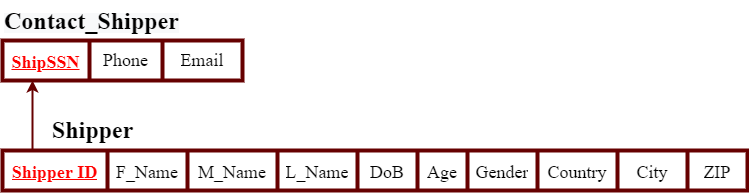

The diagram above was exported from draw.io. Its source (the exported page's mxGraphModel, read from the mxfile embedded in the PNG):
<mxGraphModel dx="868" dy="563" grid="1" gridSize="10" guides="1" tooltips="1" connect="1" arrows="1" fold="1" page="1" pageScale="1" pageWidth="850" pageHeight="1100" math="0" shadow="0">
  <root>
    <mxCell id="0" />
    <mxCell id="1" parent="0" />
    <mxCell id="co1VJWMpSUHzc2VNVyfv-1" value="" style="shape=table;startSize=0;container=1;collapsible=0;childLayout=tableLayout;fontSize=24;fontColor=#000000;strokeWidth=4;strokeColor=#660000;" vertex="1" parent="1">
      <mxGeometry x="10" y="150" width="745" height="40" as="geometry" />
    </mxCell>
    <mxCell id="co1VJWMpSUHzc2VNVyfv-2" value="" style="shape=tableRow;horizontal=0;startSize=0;swimlaneHead=0;swimlaneBody=0;top=0;left=0;bottom=0;right=0;collapsible=0;dropTarget=0;fillColor=none;points=[[0,0.5],[1,0.5]];portConstraint=eastwest;fontSize=24;fontColor=#000000;strokeWidth=4;strokeColor=#660000;" vertex="1" parent="co1VJWMpSUHzc2VNVyfv-1">
      <mxGeometry width="745" height="40" as="geometry" />
    </mxCell>
    <mxCell id="co1VJWMpSUHzc2VNVyfv-3" value="&lt;b style=&quot;font-family: &amp;quot;Times New Roman&amp;quot;;&quot;&gt;&lt;u&gt;&lt;font style=&quot;font-size: 18px;&quot; color=&quot;#ff0000&quot;&gt;Shipper ID&lt;/font&gt;&lt;/u&gt;&lt;/b&gt;" style="shape=partialRectangle;html=1;whiteSpace=wrap;connectable=0;overflow=hidden;fillColor=none;top=0;left=0;bottom=0;right=0;pointerEvents=1;fontSize=24;fontColor=#000000;strokeWidth=4;strokeColor=#660000;" vertex="1" parent="co1VJWMpSUHzc2VNVyfv-2">
      <mxGeometry width="105" height="40" as="geometry">
        <mxRectangle width="105" height="40" as="alternateBounds" />
      </mxGeometry>
    </mxCell>
    <mxCell id="co1VJWMpSUHzc2VNVyfv-4" value="&lt;font style=&quot;font-size: 18px;&quot; face=&quot;Times New Roman&quot;&gt;F_Name&lt;/font&gt;" style="shape=partialRectangle;html=1;whiteSpace=wrap;connectable=0;overflow=hidden;fillColor=none;top=0;left=0;bottom=0;right=0;pointerEvents=1;fontSize=24;fontColor=#000000;strokeWidth=4;strokeColor=#660000;" vertex="1" parent="co1VJWMpSUHzc2VNVyfv-2">
      <mxGeometry x="105" width="80" height="40" as="geometry">
        <mxRectangle width="80" height="40" as="alternateBounds" />
      </mxGeometry>
    </mxCell>
    <mxCell id="co1VJWMpSUHzc2VNVyfv-5" value="&lt;font face=&quot;Times New Roman&quot; style=&quot;font-size: 18px;&quot;&gt;M_Name&lt;/font&gt;" style="shape=partialRectangle;html=1;whiteSpace=wrap;connectable=0;overflow=hidden;fillColor=none;top=0;left=0;bottom=0;right=0;pointerEvents=1;fontSize=24;fontColor=#000000;strokeWidth=4;strokeColor=#660000;" vertex="1" parent="co1VJWMpSUHzc2VNVyfv-2">
      <mxGeometry x="185" width="90" height="40" as="geometry">
        <mxRectangle width="90" height="40" as="alternateBounds" />
      </mxGeometry>
    </mxCell>
    <mxCell id="co1VJWMpSUHzc2VNVyfv-6" value="&lt;font face=&quot;Times New Roman&quot; style=&quot;font-size: 18px;&quot;&gt;L_Name&lt;/font&gt;" style="shape=partialRectangle;html=1;whiteSpace=wrap;connectable=0;overflow=hidden;fillColor=none;top=0;left=0;bottom=0;right=0;pointerEvents=1;fontSize=24;fontColor=#000000;strokeWidth=4;strokeColor=#660000;" vertex="1" parent="co1VJWMpSUHzc2VNVyfv-2">
      <mxGeometry x="275" width="80" height="40" as="geometry">
        <mxRectangle width="80" height="40" as="alternateBounds" />
      </mxGeometry>
    </mxCell>
    <mxCell id="co1VJWMpSUHzc2VNVyfv-7" value="&lt;font face=&quot;Times New Roman&quot; style=&quot;font-size: 18px;&quot;&gt;DoB&lt;/font&gt;" style="shape=partialRectangle;html=1;whiteSpace=wrap;connectable=0;overflow=hidden;fillColor=none;top=0;left=0;bottom=0;right=0;pointerEvents=1;fontSize=24;fontColor=#000000;strokeWidth=4;strokeColor=#660000;" vertex="1" parent="co1VJWMpSUHzc2VNVyfv-2">
      <mxGeometry x="355" width="60" height="40" as="geometry">
        <mxRectangle width="60" height="40" as="alternateBounds" />
      </mxGeometry>
    </mxCell>
    <mxCell id="co1VJWMpSUHzc2VNVyfv-8" value="&lt;font face=&quot;Times New Roman&quot; style=&quot;font-size: 18px;&quot;&gt;Age&lt;/font&gt;" style="shape=partialRectangle;html=1;whiteSpace=wrap;connectable=0;overflow=hidden;fillColor=none;top=0;left=0;bottom=0;right=0;pointerEvents=1;fontSize=24;fontColor=#000000;strokeWidth=4;strokeColor=#660000;" vertex="1" parent="co1VJWMpSUHzc2VNVyfv-2">
      <mxGeometry x="415" width="50" height="40" as="geometry">
        <mxRectangle width="50" height="40" as="alternateBounds" />
      </mxGeometry>
    </mxCell>
    <mxCell id="co1VJWMpSUHzc2VNVyfv-9" value="&lt;font face=&quot;Times New Roman&quot; style=&quot;font-size: 18px;&quot;&gt;Gender&lt;/font&gt;" style="shape=partialRectangle;html=1;whiteSpace=wrap;connectable=0;overflow=hidden;fillColor=none;top=0;left=0;bottom=0;right=0;pointerEvents=1;fontSize=24;fontColor=#000000;strokeWidth=4;strokeColor=#660000;" vertex="1" parent="co1VJWMpSUHzc2VNVyfv-2">
      <mxGeometry x="465" width="70" height="40" as="geometry">
        <mxRectangle width="70" height="40" as="alternateBounds" />
      </mxGeometry>
    </mxCell>
    <mxCell id="co1VJWMpSUHzc2VNVyfv-10" value="&lt;font face=&quot;Times New Roman&quot; style=&quot;font-size: 18px;&quot;&gt;Country&lt;/font&gt;" style="shape=partialRectangle;html=1;whiteSpace=wrap;connectable=0;overflow=hidden;fillColor=none;top=0;left=0;bottom=0;right=0;pointerEvents=1;fontSize=24;fontColor=#000000;strokeWidth=4;strokeColor=#660000;" vertex="1" parent="co1VJWMpSUHzc2VNVyfv-2">
      <mxGeometry x="535" width="80" height="40" as="geometry">
        <mxRectangle width="80" height="40" as="alternateBounds" />
      </mxGeometry>
    </mxCell>
    <mxCell id="co1VJWMpSUHzc2VNVyfv-11" value="&lt;font face=&quot;Times New Roman&quot; style=&quot;font-size: 18px;&quot;&gt;City&lt;/font&gt;" style="shape=partialRectangle;html=1;whiteSpace=wrap;connectable=0;overflow=hidden;fillColor=none;top=0;left=0;bottom=0;right=0;pointerEvents=1;fontSize=24;fontColor=#000000;strokeWidth=4;strokeColor=#660000;" vertex="1" parent="co1VJWMpSUHzc2VNVyfv-2">
      <mxGeometry x="615" width="70" height="40" as="geometry">
        <mxRectangle width="70" height="40" as="alternateBounds" />
      </mxGeometry>
    </mxCell>
    <mxCell id="co1VJWMpSUHzc2VNVyfv-12" value="&lt;font face=&quot;Times New Roman&quot; style=&quot;font-size: 18px;&quot;&gt;ZIP&lt;/font&gt;" style="shape=partialRectangle;html=1;whiteSpace=wrap;connectable=0;overflow=hidden;fillColor=none;top=0;left=0;bottom=0;right=0;pointerEvents=1;fontSize=24;fontColor=#000000;strokeWidth=4;strokeColor=#660000;" vertex="1" parent="co1VJWMpSUHzc2VNVyfv-2">
      <mxGeometry x="685" width="60" height="40" as="geometry">
        <mxRectangle width="60" height="40" as="alternateBounds" />
      </mxGeometry>
    </mxCell>
    <mxCell id="co1VJWMpSUHzc2VNVyfv-13" value="" style="shape=table;startSize=0;container=1;collapsible=0;childLayout=tableLayout;strokeWidth=4;strokeColor=#660000;" vertex="1" parent="1">
      <mxGeometry x="10" y="40" width="240" height="40" as="geometry" />
    </mxCell>
    <mxCell id="co1VJWMpSUHzc2VNVyfv-14" value="" style="shape=tableRow;horizontal=0;startSize=0;swimlaneHead=0;swimlaneBody=0;top=0;left=0;bottom=0;right=0;collapsible=0;dropTarget=0;fillColor=none;points=[[0,0.5],[1,0.5]];portConstraint=eastwest;strokeColor=#660000;strokeWidth=4;" vertex="1" parent="co1VJWMpSUHzc2VNVyfv-13">
      <mxGeometry width="240" height="40" as="geometry" />
    </mxCell>
    <mxCell id="co1VJWMpSUHzc2VNVyfv-15" value="&lt;b style=&quot;font-size: 24px;&quot;&gt;&lt;font style=&quot;font-size: 18px;&quot; face=&quot;Times New Roman&quot; color=&quot;#ff0000&quot;&gt;&lt;u&gt;ShipSSN&lt;/u&gt;&lt;/font&gt;&lt;/b&gt;" style="shape=partialRectangle;html=1;whiteSpace=wrap;connectable=0;overflow=hidden;fillColor=none;top=0;left=0;bottom=0;right=0;pointerEvents=1;strokeColor=#660000;strokeWidth=4;" vertex="1" parent="co1VJWMpSUHzc2VNVyfv-14">
      <mxGeometry width="87" height="40" as="geometry">
        <mxRectangle width="87" height="40" as="alternateBounds" />
      </mxGeometry>
    </mxCell>
    <mxCell id="co1VJWMpSUHzc2VNVyfv-16" value="&lt;font style=&quot;font-size: 18px;&quot; face=&quot;Times New Roman&quot;&gt;Phone&lt;/font&gt;" style="shape=partialRectangle;html=1;whiteSpace=wrap;connectable=0;overflow=hidden;fillColor=none;top=0;left=0;bottom=0;right=0;pointerEvents=1;strokeColor=#660000;strokeWidth=4;" vertex="1" parent="co1VJWMpSUHzc2VNVyfv-14">
      <mxGeometry x="87" width="73" height="40" as="geometry">
        <mxRectangle width="73" height="40" as="alternateBounds" />
      </mxGeometry>
    </mxCell>
    <mxCell id="co1VJWMpSUHzc2VNVyfv-17" value="&lt;font face=&quot;Times New Roman&quot; style=&quot;font-size: 18px;&quot;&gt;Email&lt;/font&gt;" style="shape=partialRectangle;html=1;whiteSpace=wrap;connectable=0;overflow=hidden;fillColor=none;top=0;left=0;bottom=0;right=0;pointerEvents=1;strokeColor=#660000;strokeWidth=4;" vertex="1" parent="co1VJWMpSUHzc2VNVyfv-14">
      <mxGeometry x="160" width="80" height="40" as="geometry">
        <mxRectangle width="80" height="40" as="alternateBounds" />
      </mxGeometry>
    </mxCell>
    <mxCell id="co1VJWMpSUHzc2VNVyfv-18" style="edgeStyle=orthogonalEdgeStyle;rounded=0;orthogonalLoop=1;jettySize=auto;html=1;strokeWidth=2;strokeColor=#660000;" edge="1" parent="1" source="co1VJWMpSUHzc2VNVyfv-2" target="co1VJWMpSUHzc2VNVyfv-14">
      <mxGeometry relative="1" as="geometry">
        <mxPoint x="50" y="170" as="sourcePoint" />
        <mxPoint x="60.07999999999993" y="-210" as="targetPoint" />
        <Array as="points">
          <mxPoint x="40" y="140" />
          <mxPoint x="40" y="140" />
        </Array>
      </mxGeometry>
    </mxCell>
    <mxCell id="co1VJWMpSUHzc2VNVyfv-19" value="&lt;b style=&quot;color: rgb(0, 0, 0); font-family: &amp;quot;Times New Roman&amp;quot;; font-size: 18px; font-style: normal; font-variant-ligatures: normal; font-variant-caps: normal; letter-spacing: normal; orphans: 2; text-align: center; text-indent: 0px; text-transform: none; widows: 2; word-spacing: 0px; -webkit-text-stroke-width: 0px; background-color: rgb(248, 249, 250); text-decoration-thickness: initial; text-decoration-style: initial; text-decoration-color: initial;&quot;&gt;&lt;font style=&quot;font-size: 24px;&quot;&gt;Contact_Shipper&lt;/font&gt;&lt;/b&gt;" style="text;whiteSpace=wrap;html=1;fontSize=24;fontFamily=Times New Roman;" vertex="1" parent="1">
      <mxGeometry x="10" width="190" height="50" as="geometry" />
    </mxCell>
    <mxCell id="co1VJWMpSUHzc2VNVyfv-20" value="&lt;b style=&quot;font-size: 18px;&quot;&gt;&lt;font style=&quot;font-size: 24px;&quot;&gt;Shipper&lt;/font&gt;&lt;/b&gt;" style="text;html=1;align=center;verticalAlign=middle;resizable=0;points=[];autosize=1;strokeColor=none;fillColor=none;fontSize=24;fontFamily=Times New Roman;" vertex="1" parent="1">
      <mxGeometry x="50" y="110" width="100" height="40" as="geometry" />
    </mxCell>
  </root>
</mxGraphModel>